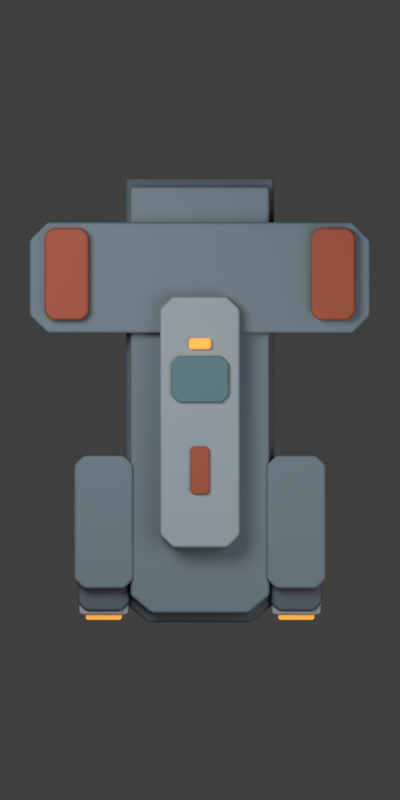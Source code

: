 # Source: enemy-large-4slot.blend  (saved by Blender 4.3.34; exported with 4.5.12 LTS)
import bpy
from mathutils import Matrix  # noqa: F401  (used for matrix-valued properties, if any)

bpy.ops.wm.read_factory_settings(use_empty=True)
scene = bpy.context.scene
scene.name = 'Scene'

# ---- collections
col_collection = bpy.data.collections.new('Collection'); scene.collection.children.link(col_collection)

# ---- materials (node trees are filled in below, after node groups)
mat_frame_003 = bpy.data.materials.new('frame.003')
mat_frame_003.diffuse_color = (0.065, 0.085, 0.105, 1.0)
mat_armor_003 = bpy.data.materials.new('armor.003')
mat_armor_003.diffuse_color = (0.12, 0.16, 0.19, 1.0)
mat_rust_003 = bpy.data.materials.new('rust.003')
mat_rust_003.diffuse_color = (0.28, 0.055, 0.023, 1.0)
mat_edge_003 = bpy.data.materials.new('edge.003')
mat_edge_003.diffuse_color = (0.24, 0.28, 0.3, 1.0)
mat_amber_003 = bpy.data.materials.new('amber.003')
mat_amber_003.diffuse_color = (0.95, 0.32, 0.045, 1.0)
mat_glass_003 = bpy.data.materials.new('glass.003')
mat_glass_003.diffuse_color = (0.075, 0.15, 0.17, 1.0)

# ---- material node trees
mat_frame_003.use_nodes = True; mat_frame_003.node_tree.nodes.clear()
_N = mat_frame_003.node_tree.nodes; _L = mat_frame_003.node_tree.links
n0 = _N.new('ShaderNodeBsdfPrincipled'); n0.name = 'Principled BSDF'; n0.location = (10, 300)
n0.inputs[0].default_value = (0.065, 0.085, 0.105, 1.0)
n0.inputs[2].default_value = 0.72
n1 = _N.new('ShaderNodeOutputMaterial'); n1.name = 'Material Output'; n1.location = (300, 300)
_L.new(n0.outputs[0], n1.inputs[0])
n1.is_active_output = True
mat_armor_003.use_nodes = True; mat_armor_003.node_tree.nodes.clear()
_N = mat_armor_003.node_tree.nodes; _L = mat_armor_003.node_tree.links
n0 = _N.new('ShaderNodeBsdfPrincipled'); n0.name = 'Principled BSDF'; n0.location = (10, 300)
n0.inputs[0].default_value = (0.12, 0.16, 0.19, 1.0)
n0.inputs[2].default_value = 0.72
n1 = _N.new('ShaderNodeOutputMaterial'); n1.name = 'Material Output'; n1.location = (300, 300)
_L.new(n0.outputs[0], n1.inputs[0])
n1.is_active_output = True
mat_rust_003.use_nodes = True; mat_rust_003.node_tree.nodes.clear()
_N = mat_rust_003.node_tree.nodes; _L = mat_rust_003.node_tree.links
n0 = _N.new('ShaderNodeBsdfPrincipled'); n0.name = 'Principled BSDF'; n0.location = (10, 300)
n0.inputs[0].default_value = (0.28, 0.055, 0.023, 1.0)
n0.inputs[2].default_value = 0.72
n1 = _N.new('ShaderNodeOutputMaterial'); n1.name = 'Material Output'; n1.location = (300, 300)
_L.new(n0.outputs[0], n1.inputs[0])
n1.is_active_output = True
mat_edge_003.use_nodes = True; mat_edge_003.node_tree.nodes.clear()
_N = mat_edge_003.node_tree.nodes; _L = mat_edge_003.node_tree.links
n0 = _N.new('ShaderNodeBsdfPrincipled'); n0.name = 'Principled BSDF'; n0.location = (10, 300)
n0.inputs[0].default_value = (0.24, 0.28, 0.3, 1.0)
n0.inputs[2].default_value = 0.72
n1 = _N.new('ShaderNodeOutputMaterial'); n1.name = 'Material Output'; n1.location = (300, 300)
_L.new(n0.outputs[0], n1.inputs[0])
n1.is_active_output = True
mat_amber_003.use_nodes = True; mat_amber_003.node_tree.nodes.clear()
_N = mat_amber_003.node_tree.nodes; _L = mat_amber_003.node_tree.links
n0 = _N.new('ShaderNodeBsdfPrincipled'); n0.name = 'Principled BSDF'; n0.location = (10, 300)
n0.inputs[0].default_value = (0.95, 0.32, 0.045, 1.0)
n0.inputs[2].default_value = 0.72
n0.inputs[27].default_value = (0.95, 0.32, 0.045, 1.0)
n0.inputs[28].default_value = 0.55
n1 = _N.new('ShaderNodeOutputMaterial'); n1.name = 'Material Output'; n1.location = (300, 300)
_L.new(n0.outputs[0], n1.inputs[0])
n1.is_active_output = True
mat_glass_003.use_nodes = True; mat_glass_003.node_tree.nodes.clear()
_N = mat_glass_003.node_tree.nodes; _L = mat_glass_003.node_tree.links
n0 = _N.new('ShaderNodeBsdfPrincipled'); n0.name = 'Principled BSDF'; n0.location = (10, 300)
n0.inputs[0].default_value = (0.075, 0.15, 0.17, 1.0)
n0.inputs[2].default_value = 0.72
n1 = _N.new('ShaderNodeOutputMaterial'); n1.name = 'Material Output'; n1.location = (300, 300)
_L.new(n0.outputs[0], n1.inputs[0])
n1.is_active_output = True

# ---- world
world_world = bpy.data.worlds.new('World'); scene.world = world_world
world_world.use_nodes = True; world_world.node_tree.nodes.clear()
_N = world_world.node_tree.nodes; _L = world_world.node_tree.links
n0 = _N.new('ShaderNodeOutputWorld'); n0.name = 'World Output'; n0.location = (300, 300)
n1 = _N.new('ShaderNodeBackground'); n1.name = 'Background'; n1.location = (10, 300)
n1.inputs[0].default_value = (0.05088, 0.05088, 0.05088, 1.0)
_L.new(n1.outputs[0], n0.inputs[0])
n0.is_active_output = True
world_world.color = (0.28, 0.28, 0.28)
world_world.sun_shadow_jitter_overblur = 0.0

# ---- cameras
cam_camera_004 = bpy.data.cameras.new('Camera.004')
cam_camera_004.type = 'ORTHO'
cam_camera_004.ortho_scale = 10.8

# ---- lights
light_area_006 = bpy.data.lights.new('Area.006', 'AREA')
light_area_006.energy = 1100.0
light_area_006.shape = 'DISK'
light_area_006.size = 7.0
light_area_006.size_y = 1.0
light_area_007 = bpy.data.lights.new('Area.007', 'AREA')
light_area_007.energy = 400.0
light_area_007.shape = 'DISK'
light_area_007.size = 8.0
light_area_007.size_y = 1.0

# ---- meshes
me_graphite_keel_002 = bpy.data.meshes.new('Graphite keel.002')
me_graphite_keel_002.from_pydata([(-1.0, 3.0, -0.3), (1.0, 3.0, -0.3), (1.0, -2.75, -0.3), (0.7, -3.0, -0.3), (-0.7, -3.0, -0.3), (-1.0, -2.75, -0.3), (-1.0, 3.0, 0.2), (1.0, 3.0, 0.2), (1.0, -2.75, 0.2), (0.7, -3.0, 0.2), (-0.7, -3.0, 0.2), (-1.0, -2.75, 0.2)], [], [(5, 4, 3, 2, 1, 0), (6, 7, 8, 9, 10, 11), (0, 1, 7, 6), (1, 2, 8, 7), (2, 3, 9, 8), (3, 4, 10, 9), (4, 5, 11, 10), (5, 0, 6, 11)])
me_graphite_keel_002.materials.append(mat_frame_003)
me_graphite_keel_002.update()
me_armored_deck_002 = bpy.data.meshes.new('Armored deck.002')
me_armored_deck_002.from_pydata([(-0.94, 2.88, 0.18), (0.94, 2.88, 0.18), (0.94, -2.64, 0.18), (0.658, -2.88, 0.18), (-0.658, -2.88, 0.18), (-0.94, -2.64, 0.18), (-0.94, 2.88, 0.5), (0.94, 2.88, 0.5), (0.94, -2.64, 0.5), (0.658, -2.88, 0.5), (-0.658, -2.88, 0.5), (-0.94, -2.64, 0.5)], [], [(5, 4, 3, 2, 1, 0), (6, 7, 8, 9, 10, 11), (0, 1, 7, 6), (1, 2, 8, 7), (2, 3, 9, 8), (3, 4, 10, 9), (4, 5, 11, 10), (5, 0, 6, 11)])
me_armored_deck_002.materials.append(mat_armor_003)
me_armored_deck_002.update()
me_hammerhead_cross_armor = bpy.data.meshes.new('Hammerhead cross armor')
me_hammerhead_cross_armor.from_pydata([(-2.06, 0.9, 0.16), (2.06, 0.9, 0.16), (2.3, 1.14, 0.16), (2.3, 2.16, 0.16), (2.06, 2.4, 0.16), (-2.06, 2.4, 0.16), (-2.3, 2.16, 0.16), (-2.3, 1.14, 0.16), (-2.06, 0.9, 0.68), (2.06, 0.9, 0.68), (2.3, 1.14, 0.68), (2.3, 2.16, 0.68), (2.06, 2.4, 0.68), (-2.06, 2.4, 0.68), (-2.3, 2.16, 0.68), (-2.3, 1.14, 0.68)], [], [(7, 6, 5, 4, 3, 2, 1, 0), (8, 9, 10, 11, 12, 13, 14, 15), (0, 1, 9, 8), (1, 2, 10, 9), (2, 3, 11, 10), (3, 4, 12, 11), (4, 5, 13, 12), (5, 6, 14, 13), (6, 7, 15, 14), (7, 0, 8, 15)])
me_hammerhead_cross_armor.materials.append(mat_armor_003)
me_hammerhead_cross_armor.update()
me_hammerhead_rust_tip = bpy.data.meshes.new('Hammerhead rust tip')
me_hammerhead_rust_tip.from_pydata([(-2.004, 1.075, 0.69), (-1.596, 1.075, 0.69), (-1.5, 1.171, 0.69), (-1.5, 2.229, 0.69), (-1.596, 2.325, 0.69), (-2.004, 2.325, 0.69), (-2.1, 2.229, 0.69), (-2.1, 1.171, 0.69), (-2.004, 1.075, 0.84), (-1.596, 1.075, 0.84), (-1.5, 1.171, 0.84), (-1.5, 2.229, 0.84), (-1.596, 2.325, 0.84), (-2.004, 2.325, 0.84), (-2.1, 2.229, 0.84), (-2.1, 1.171, 0.84)], [], [(7, 6, 5, 4, 3, 2, 1, 0), (8, 9, 10, 11, 12, 13, 14, 15), (0, 1, 9, 8), (1, 2, 10, 9), (2, 3, 11, 10), (3, 4, 12, 11), (4, 5, 13, 12), (5, 6, 14, 13), (6, 7, 15, 14), (7, 0, 8, 15)])
me_hammerhead_rust_tip.materials.append(mat_rust_003)
me_hammerhead_rust_tip.update()
me_aft_hip = bpy.data.meshes.new('Aft hip')
me_aft_hip.from_pydata([(-1.572, -2.55, 0.1), (-1.028, -2.55, 0.1), (-0.9, -2.422, 0.1), (-0.9, -0.878, 0.1), (-1.028, -0.75, 0.1), (-1.572, -0.75, 0.1), (-1.7, -0.878, 0.1), (-1.7, -2.422, 0.1), (-1.572, -2.55, 0.55), (-1.028, -2.55, 0.55), (-0.9, -2.422, 0.55), (-0.9, -0.878, 0.55), (-1.028, -0.75, 0.55), (-1.572, -0.75, 0.55), (-1.7, -0.878, 0.55), (-1.7, -2.422, 0.55)], [], [(7, 6, 5, 4, 3, 2, 1, 0), (8, 9, 10, 11, 12, 13, 14, 15), (0, 1, 9, 8), (1, 2, 10, 9), (2, 3, 11, 10), (3, 4, 12, 11), (4, 5, 13, 12), (5, 6, 14, 13), (6, 7, 15, 14), (7, 0, 8, 15)])
me_aft_hip.materials.append(mat_armor_003)
me_aft_hip.update()
me_engine_cowling_005 = bpy.data.meshes.new('Engine cowling.005')
me_engine_cowling_005.from_pydata([(-1.538, -2.85, -0.12), (-1.062, -2.85, -0.12), (-0.95, -2.738, -0.12), (-0.95, -2.162, -0.12), (-1.062, -2.05, -0.12), (-1.538, -2.05, -0.12), (-1.65, -2.162, -0.12), (-1.65, -2.738, -0.12), (-1.538, -2.85, 0.36), (-1.062, -2.85, 0.36), (-0.95, -2.738, 0.36), (-0.95, -2.162, 0.36), (-1.062, -2.05, 0.36), (-1.538, -2.05, 0.36), (-1.65, -2.162, 0.36), (-1.65, -2.738, 0.36)], [], [(7, 6, 5, 4, 3, 2, 1, 0), (8, 9, 10, 11, 12, 13, 14, 15), (0, 1, 9, 8), (1, 2, 10, 9), (2, 3, 11, 10), (3, 4, 12, 11), (4, 5, 13, 12), (5, 6, 14, 13), (6, 7, 15, 14), (7, 0, 8, 15)])
me_engine_cowling_005.materials.append(mat_frame_003)
me_engine_cowling_005.update()
me_exhaust_lip_005 = bpy.data.meshes.new('Exhaust lip.005')
me_exhaust_lip_005.from_pydata([(-1.6, -2.9, 0.04), (-0.9995, -2.9, 0.04), (-0.9675, -2.868, 0.04), (-0.9675, -2.732, 0.04), (-0.9995, -2.7, 0.04), (-1.6, -2.7, 0.04), (-1.633, -2.732, 0.04), (-1.633, -2.868, 0.04), (-1.6, -2.9, 0.3), (-0.9995, -2.9, 0.3), (-0.9675, -2.868, 0.3), (-0.9675, -2.732, 0.3), (-0.9995, -2.7, 0.3), (-1.6, -2.7, 0.3), (-1.633, -2.732, 0.3), (-1.633, -2.868, 0.3)], [], [(7, 6, 5, 4, 3, 2, 1, 0), (8, 9, 10, 11, 12, 13, 14, 15), (0, 1, 9, 8), (1, 2, 10, 9), (2, 3, 11, 10), (3, 4, 12, 11), (4, 5, 13, 12), (5, 6, 14, 13), (6, 7, 15, 14), (7, 0, 8, 15)])
me_exhaust_lip_005.materials.append(mat_edge_003)
me_exhaust_lip_005.update()
me_amber_exhaust_005 = bpy.data.meshes.new('Amber exhaust.005')
me_amber_exhaust_005.from_pydata([(-1.523, -2.97, 0.07), (-1.077, -2.97, 0.07), (-1.055, -2.948, 0.07), (-1.055, -2.852, 0.07), (-1.077, -2.83, 0.07), (-1.523, -2.83, 0.07), (-1.545, -2.852, 0.07), (-1.545, -2.948, 0.07), (-1.523, -2.97, 0.25), (-1.077, -2.97, 0.25), (-1.055, -2.948, 0.25), (-1.055, -2.852, 0.25), (-1.077, -2.83, 0.25), (-1.523, -2.83, 0.25), (-1.545, -2.852, 0.25), (-1.545, -2.948, 0.25)], [], [(7, 6, 5, 4, 3, 2, 1, 0), (8, 9, 10, 11, 12, 13, 14, 15), (0, 1, 9, 8), (1, 2, 10, 9), (2, 3, 11, 10), (3, 4, 12, 11), (4, 5, 13, 12), (5, 6, 14, 13), (6, 7, 15, 14), (7, 0, 8, 15)])
me_amber_exhaust_005.materials.append(mat_amber_003)
me_amber_exhaust_005.update()
me_hammerhead_rust_tip_001 = bpy.data.meshes.new('Hammerhead rust tip.001')
me_hammerhead_rust_tip_001.from_pydata([(1.596, 1.075, 0.69), (2.004, 1.075, 0.69), (2.1, 1.171, 0.69), (2.1, 2.229, 0.69), (2.004, 2.325, 0.69), (1.596, 2.325, 0.69), (1.5, 2.229, 0.69), (1.5, 1.171, 0.69), (1.596, 1.075, 0.84), (2.004, 1.075, 0.84), (2.1, 1.171, 0.84), (2.1, 2.229, 0.84), (2.004, 2.325, 0.84), (1.596, 2.325, 0.84), (1.5, 2.229, 0.84), (1.5, 1.171, 0.84)], [], [(7, 6, 5, 4, 3, 2, 1, 0), (8, 9, 10, 11, 12, 13, 14, 15), (0, 1, 9, 8), (1, 2, 10, 9), (2, 3, 11, 10), (3, 4, 12, 11), (4, 5, 13, 12), (5, 6, 14, 13), (6, 7, 15, 14), (7, 0, 8, 15)])
me_hammerhead_rust_tip_001.materials.append(mat_rust_003)
me_hammerhead_rust_tip_001.update()
me_aft_hip_001 = bpy.data.meshes.new('Aft hip.001')
me_aft_hip_001.from_pydata([(1.028, -2.55, 0.1), (1.572, -2.55, 0.1), (1.7, -2.422, 0.1), (1.7, -0.878, 0.1), (1.572, -0.75, 0.1), (1.028, -0.75, 0.1), (0.9, -0.878, 0.1), (0.9, -2.422, 0.1), (1.028, -2.55, 0.55), (1.572, -2.55, 0.55), (1.7, -2.422, 0.55), (1.7, -0.878, 0.55), (1.572, -0.75, 0.55), (1.028, -0.75, 0.55), (0.9, -0.878, 0.55), (0.9, -2.422, 0.55)], [], [(7, 6, 5, 4, 3, 2, 1, 0), (8, 9, 10, 11, 12, 13, 14, 15), (0, 1, 9, 8), (1, 2, 10, 9), (2, 3, 11, 10), (3, 4, 12, 11), (4, 5, 13, 12), (5, 6, 14, 13), (6, 7, 15, 14), (7, 0, 8, 15)])
me_aft_hip_001.materials.append(mat_armor_003)
me_aft_hip_001.update()
me_engine_cowling_006 = bpy.data.meshes.new('Engine cowling.006')
me_engine_cowling_006.from_pydata([(1.062, -2.85, -0.12), (1.538, -2.85, -0.12), (1.65, -2.738, -0.12), (1.65, -2.162, -0.12), (1.538, -2.05, -0.12), (1.062, -2.05, -0.12), (0.95, -2.162, -0.12), (0.95, -2.738, -0.12), (1.062, -2.85, 0.36), (1.538, -2.85, 0.36), (1.65, -2.738, 0.36), (1.65, -2.162, 0.36), (1.538, -2.05, 0.36), (1.062, -2.05, 0.36), (0.95, -2.162, 0.36), (0.95, -2.738, 0.36)], [], [(7, 6, 5, 4, 3, 2, 1, 0), (8, 9, 10, 11, 12, 13, 14, 15), (0, 1, 9, 8), (1, 2, 10, 9), (2, 3, 11, 10), (3, 4, 12, 11), (4, 5, 13, 12), (5, 6, 14, 13), (6, 7, 15, 14), (7, 0, 8, 15)])
me_engine_cowling_006.materials.append(mat_frame_003)
me_engine_cowling_006.update()
me_exhaust_lip_006 = bpy.data.meshes.new('Exhaust lip.006')
me_exhaust_lip_006.from_pydata([(0.9995, -2.9, 0.04), (1.6, -2.9, 0.04), (1.633, -2.868, 0.04), (1.633, -2.732, 0.04), (1.6, -2.7, 0.04), (0.9995, -2.7, 0.04), (0.9675, -2.732, 0.04), (0.9675, -2.868, 0.04), (0.9995, -2.9, 0.3), (1.6, -2.9, 0.3), (1.633, -2.868, 0.3), (1.633, -2.732, 0.3), (1.6, -2.7, 0.3), (0.9995, -2.7, 0.3), (0.9675, -2.732, 0.3), (0.9675, -2.868, 0.3)], [], [(7, 6, 5, 4, 3, 2, 1, 0), (8, 9, 10, 11, 12, 13, 14, 15), (0, 1, 9, 8), (1, 2, 10, 9), (2, 3, 11, 10), (3, 4, 12, 11), (4, 5, 13, 12), (5, 6, 14, 13), (6, 7, 15, 14), (7, 0, 8, 15)])
me_exhaust_lip_006.materials.append(mat_edge_003)
me_exhaust_lip_006.update()
me_amber_exhaust_006 = bpy.data.meshes.new('Amber exhaust.006')
me_amber_exhaust_006.from_pydata([(1.077, -2.97, 0.07), (1.523, -2.97, 0.07), (1.545, -2.948, 0.07), (1.545, -2.852, 0.07), (1.523, -2.83, 0.07), (1.077, -2.83, 0.07), (1.055, -2.852, 0.07), (1.055, -2.948, 0.07), (1.077, -2.97, 0.25), (1.523, -2.97, 0.25), (1.545, -2.948, 0.25), (1.545, -2.852, 0.25), (1.523, -2.83, 0.25), (1.077, -2.83, 0.25), (1.055, -2.852, 0.25), (1.055, -2.948, 0.25)], [], [(7, 6, 5, 4, 3, 2, 1, 0), (8, 9, 10, 11, 12, 13, 14, 15), (0, 1, 9, 8), (1, 2, 10, 9), (2, 3, 11, 10), (3, 4, 12, 11), (4, 5, 13, 12), (5, 6, 14, 13), (6, 7, 15, 14), (7, 0, 8, 15)])
me_amber_exhaust_006.materials.append(mat_amber_003)
me_amber_exhaust_006.update()
me_command_spine_003 = bpy.data.meshes.new('Command spine.003')
me_command_spine_003.from_pydata([(-0.3672, -2.0, 0.52), (0.3672, -2.0, 0.52), (0.54, -1.827, 0.52), (0.54, 1.227, 0.52), (0.3672, 1.4, 0.52), (-0.3672, 1.4, 0.52), (-0.54, 1.227, 0.52), (-0.54, -1.827, 0.52), (-0.3672, -2.0, 0.89), (0.3672, -2.0, 0.89), (0.54, -1.827, 0.89), (0.54, 1.227, 0.89), (0.3672, 1.4, 0.89), (-0.3672, 1.4, 0.89), (-0.54, 1.227, 0.89), (-0.54, -1.827, 0.89)], [], [(7, 6, 5, 4, 3, 2, 1, 0), (8, 9, 10, 11, 12, 13, 14, 15), (0, 1, 9, 8), (1, 2, 10, 9), (2, 3, 11, 10), (3, 4, 12, 11), (4, 5, 13, 12), (5, 6, 14, 13), (6, 7, 15, 14), (7, 0, 8, 15)])
me_command_spine_003.materials.append(mat_edge_003)
me_command_spine_003.update()
me_recessed_bridge_glass_003 = bpy.data.meshes.new('Recessed bridge glass.003')
me_recessed_bridge_glass_003.from_pydata([(-0.2892, -0.035, 0.9), (0.2892, -0.035, 0.9), (0.39, 0.0658, 0.9), (0.39, 0.4942, 0.9), (0.2892, 0.595, 0.9), (-0.2892, 0.595, 0.9), (-0.39, 0.4942, 0.9), (-0.39, 0.0658, 0.9), (-0.2892, -0.035, 0.95), (0.2892, -0.035, 0.95), (0.39, 0.0658, 0.95), (0.39, 0.4942, 0.95), (0.2892, 0.595, 0.95), (-0.2892, 0.595, 0.95), (-0.39, 0.4942, 0.95), (-0.39, 0.0658, 0.95)], [], [(7, 6, 5, 4, 3, 2, 1, 0), (8, 9, 10, 11, 12, 13, 14, 15), (0, 1, 9, 8), (1, 2, 10, 9), (2, 3, 11, 10), (3, 4, 12, 11), (4, 5, 13, 12), (5, 6, 14, 13), (6, 7, 15, 14), (7, 0, 8, 15)])
me_recessed_bridge_glass_003.materials.append(mat_glass_003)
me_recessed_bridge_glass_003.update()
me_amber_forward_marker_003 = bpy.data.meshes.new('Amber forward marker.003')
me_amber_forward_marker_003.from_pydata([(-0.126, 0.685, 0.91), (0.126, 0.685, 0.91), (0.15, 0.709, 0.91), (0.15, 0.811, 0.91), (0.126, 0.835, 0.91), (-0.126, 0.835, 0.91), (-0.15, 0.811, 0.91), (-0.15, 0.709, 0.91), (-0.126, 0.685, 0.95), (0.126, 0.685, 0.95), (0.15, 0.709, 0.95), (0.15, 0.811, 0.95), (0.126, 0.835, 0.95), (-0.126, 0.835, 0.95), (-0.15, 0.811, 0.95), (-0.15, 0.709, 0.95)], [], [(7, 6, 5, 4, 3, 2, 1, 0), (8, 9, 10, 11, 12, 13, 14, 15), (0, 1, 9, 8), (1, 2, 10, 9), (2, 3, 11, 10), (3, 4, 12, 11), (4, 5, 13, 12), (5, 6, 14, 13), (6, 7, 15, 14), (7, 0, 8, 15)])
me_amber_forward_marker_003.materials.append(mat_amber_003)
me_amber_forward_marker_003.update()
me_rust_axial_stripe_003 = bpy.data.meshes.new('Rust axial stripe.003')
me_rust_axial_stripe_003.from_pydata([(-0.0884, -1.275, 0.9), (0.0884, -1.275, 0.9), (0.13, -1.233, 0.9), (0.13, -0.6666, 0.9), (0.0884, -0.625, 0.9), (-0.0884, -0.625, 0.9), (-0.13, -0.6666, 0.9), (-0.13, -1.233, 0.9), (-0.0884, -1.275, 0.94), (0.0884, -1.275, 0.94), (0.13, -1.233, 0.94), (0.13, -0.6666, 0.94), (0.0884, -0.625, 0.94), (-0.0884, -0.625, 0.94), (-0.13, -0.6666, 0.94), (-0.13, -1.233, 0.94)], [], [(7, 6, 5, 4, 3, 2, 1, 0), (8, 9, 10, 11, 12, 13, 14, 15), (0, 1, 9, 8), (1, 2, 10, 9), (2, 3, 11, 10), (3, 4, 12, 11), (4, 5, 13, 12), (5, 6, 14, 13), (6, 7, 15, 14), (7, 0, 8, 15)])
me_rust_axial_stripe_003.materials.append(mat_rust_003)
me_rust_axial_stripe_003.update()

# ---- objects
ob_graphite_keel = bpy.data.objects.new('Graphite keel', me_graphite_keel_002)
ob_armored_deck = bpy.data.objects.new('Armored deck', me_armored_deck_002)
ob_hammerhead_cross_armor = bpy.data.objects.new('Hammerhead cross armor', me_hammerhead_cross_armor)
ob_hammerhead_rust_tip = bpy.data.objects.new('Hammerhead rust tip', me_hammerhead_rust_tip)
ob_aft_hip = bpy.data.objects.new('Aft hip', me_aft_hip)
ob_engine_cowling = bpy.data.objects.new('Engine cowling', me_engine_cowling_005)
ob_exhaust_lip = bpy.data.objects.new('Exhaust lip', me_exhaust_lip_005)
ob_amber_exhaust = bpy.data.objects.new('Amber exhaust', me_amber_exhaust_005)
ob_hammerhead_rust_tip_001 = bpy.data.objects.new('Hammerhead rust tip.001', me_hammerhead_rust_tip_001)
ob_aft_hip_001 = bpy.data.objects.new('Aft hip.001', me_aft_hip_001)
ob_engine_cowling_001 = bpy.data.objects.new('Engine cowling.001', me_engine_cowling_006)
ob_exhaust_lip_001 = bpy.data.objects.new('Exhaust lip.001', me_exhaust_lip_006)
ob_amber_exhaust_001 = bpy.data.objects.new('Amber exhaust.001', me_amber_exhaust_006)
ob_command_spine = bpy.data.objects.new('Command spine', me_command_spine_003)
ob_recessed_bridge_glass = bpy.data.objects.new('Recessed bridge glass', me_recessed_bridge_glass_003)
ob_amber_forward_marker = bpy.data.objects.new('Amber forward marker', me_amber_forward_marker_003)
ob_rust_axial_stripe = bpy.data.objects.new('Rust axial stripe', me_rust_axial_stripe_003)
ob_top_down_sprite_camera = bpy.data.objects.new('Top down sprite camera', cam_camera_004)
ob_area = bpy.data.objects.new('Area', light_area_006)
ob_area_001 = bpy.data.objects.new('Area.001', light_area_007)

# ---- transforms, parenting, visibility, modifiers, constraints
ob_graphite_keel.location = (0.0, 0.0, 0.0)
_m = ob_graphite_keel.modifiers.new('Soft machined edges', 'BEVEL')
_m.width = 0.045
_m.width_pct = 0.045
_m.segments = 2
_m = ob_graphite_keel.modifiers.new('Weighted corner normals', 'WEIGHTED_NORMAL')
ob_armored_deck.location = (0.0, 0.0, 0.0)
_m = ob_armored_deck.modifiers.new('Soft machined edges', 'BEVEL')
_m.width = 0.045
_m.width_pct = 0.045
_m.segments = 2
_m = ob_armored_deck.modifiers.new('Weighted corner normals', 'WEIGHTED_NORMAL')
ob_hammerhead_cross_armor.location = (0.0, 0.0, 0.0)
_m = ob_hammerhead_cross_armor.modifiers.new('Soft machined edges', 'BEVEL')
_m.width = 0.045
_m.width_pct = 0.045
_m.segments = 2
_m = ob_hammerhead_cross_armor.modifiers.new('Weighted corner normals', 'WEIGHTED_NORMAL')
ob_hammerhead_rust_tip.location = (0.0, 0.0, 0.0)
_m = ob_hammerhead_rust_tip.modifiers.new('Soft machined edges', 'BEVEL')
_m.width = 0.045
_m.width_pct = 0.045
_m.segments = 2
_m = ob_hammerhead_rust_tip.modifiers.new('Weighted corner normals', 'WEIGHTED_NORMAL')
ob_aft_hip.location = (0.0, 0.0, 0.0)
_m = ob_aft_hip.modifiers.new('Soft machined edges', 'BEVEL')
_m.width = 0.045
_m.width_pct = 0.045
_m.segments = 2
_m = ob_aft_hip.modifiers.new('Weighted corner normals', 'WEIGHTED_NORMAL')
ob_engine_cowling.location = (0.0, 0.0, 0.0)
_m = ob_engine_cowling.modifiers.new('Soft machined edges', 'BEVEL')
_m.width = 0.045
_m.width_pct = 0.045
_m.segments = 2
_m = ob_engine_cowling.modifiers.new('Weighted corner normals', 'WEIGHTED_NORMAL')
ob_exhaust_lip.location = (0.0, 0.0, 0.0)
_m = ob_exhaust_lip.modifiers.new('Soft machined edges', 'BEVEL')
_m.width = 0.045
_m.width_pct = 0.045
_m.segments = 2
_m = ob_exhaust_lip.modifiers.new('Weighted corner normals', 'WEIGHTED_NORMAL')
ob_amber_exhaust.location = (0.0, 0.0, 0.0)
_m = ob_amber_exhaust.modifiers.new('Soft machined edges', 'BEVEL')
_m.width = 0.045
_m.width_pct = 0.045
_m.segments = 2
_m = ob_amber_exhaust.modifiers.new('Weighted corner normals', 'WEIGHTED_NORMAL')
ob_hammerhead_rust_tip_001.location = (0.0, 0.0, 0.0)
_m = ob_hammerhead_rust_tip_001.modifiers.new('Soft machined edges', 'BEVEL')
_m.width = 0.045
_m.width_pct = 0.045
_m.segments = 2
_m = ob_hammerhead_rust_tip_001.modifiers.new('Weighted corner normals', 'WEIGHTED_NORMAL')
ob_aft_hip_001.location = (0.0, 0.0, 0.0)
_m = ob_aft_hip_001.modifiers.new('Soft machined edges', 'BEVEL')
_m.width = 0.045
_m.width_pct = 0.045
_m.segments = 2
_m = ob_aft_hip_001.modifiers.new('Weighted corner normals', 'WEIGHTED_NORMAL')
ob_engine_cowling_001.location = (0.0, 0.0, 0.0)
_m = ob_engine_cowling_001.modifiers.new('Soft machined edges', 'BEVEL')
_m.width = 0.045
_m.width_pct = 0.045
_m.segments = 2
_m = ob_engine_cowling_001.modifiers.new('Weighted corner normals', 'WEIGHTED_NORMAL')
ob_exhaust_lip_001.location = (0.0, 0.0, 0.0)
_m = ob_exhaust_lip_001.modifiers.new('Soft machined edges', 'BEVEL')
_m.width = 0.045
_m.width_pct = 0.045
_m.segments = 2
_m = ob_exhaust_lip_001.modifiers.new('Weighted corner normals', 'WEIGHTED_NORMAL')
ob_amber_exhaust_001.location = (0.0, 0.0, 0.0)
_m = ob_amber_exhaust_001.modifiers.new('Soft machined edges', 'BEVEL')
_m.width = 0.045
_m.width_pct = 0.045
_m.segments = 2
_m = ob_amber_exhaust_001.modifiers.new('Weighted corner normals', 'WEIGHTED_NORMAL')
ob_command_spine.location = (0.0, 0.0, 0.0)
_m = ob_command_spine.modifiers.new('Soft machined edges', 'BEVEL')
_m.width = 0.045
_m.width_pct = 0.045
_m.segments = 2
_m = ob_command_spine.modifiers.new('Weighted corner normals', 'WEIGHTED_NORMAL')
ob_recessed_bridge_glass.location = (0.0, 0.0, 0.0)
_m = ob_recessed_bridge_glass.modifiers.new('Soft machined edges', 'BEVEL')
_m.width = 0.045
_m.width_pct = 0.045
_m.segments = 2
_m = ob_recessed_bridge_glass.modifiers.new('Weighted corner normals', 'WEIGHTED_NORMAL')
ob_amber_forward_marker.location = (0.0, 0.0, 0.0)
_m = ob_amber_forward_marker.modifiers.new('Soft machined edges', 'BEVEL')
_m.width = 0.045
_m.width_pct = 0.045
_m.segments = 2
_m = ob_amber_forward_marker.modifiers.new('Weighted corner normals', 'WEIGHTED_NORMAL')
ob_rust_axial_stripe.location = (0.0, 0.0, 0.0)
_m = ob_rust_axial_stripe.modifiers.new('Soft machined edges', 'BEVEL')
_m.width = 0.045
_m.width_pct = 0.045
_m.segments = 2
_m = ob_rust_axial_stripe.modifiers.new('Weighted corner normals', 'WEIGHTED_NORMAL')
ob_top_down_sprite_camera.location = (0.0, 0.0, 20.0)
ob_area.location = (-5.0, 4.0, 10.0)
ob_area.rotation_euler = (0.5695, 3.336e-08, -2.246)
ob_area_001.location = (5.0, -2.0, 8.0)
ob_area_001.rotation_euler = (0.5925, -1.752e-08, 1.19)

# ---- collection membership
col_collection.objects.link(ob_graphite_keel)
col_collection.objects.link(ob_armored_deck)
col_collection.objects.link(ob_hammerhead_cross_armor)
col_collection.objects.link(ob_hammerhead_rust_tip)
col_collection.objects.link(ob_aft_hip)
col_collection.objects.link(ob_engine_cowling)
col_collection.objects.link(ob_exhaust_lip)
col_collection.objects.link(ob_amber_exhaust)
col_collection.objects.link(ob_hammerhead_rust_tip_001)
col_collection.objects.link(ob_aft_hip_001)
col_collection.objects.link(ob_engine_cowling_001)
col_collection.objects.link(ob_exhaust_lip_001)
col_collection.objects.link(ob_amber_exhaust_001)
col_collection.objects.link(ob_command_spine)
col_collection.objects.link(ob_recessed_bridge_glass)
col_collection.objects.link(ob_amber_forward_marker)
col_collection.objects.link(ob_rust_axial_stripe)
col_collection.objects.link(ob_top_down_sprite_camera)
col_collection.objects.link(ob_area)
col_collection.objects.link(ob_area_001)

# ---- scene / render settings (as saved in the file)
scene.camera = ob_top_down_sprite_camera
scene.frame_start = 1; scene.frame_end = 250; scene.frame_set(1)
scene.render.engine = 'CYCLES'
scene.render.resolution_x = 887
scene.render.resolution_y = 1774
scene.render.film_transparent = True
scene.cycles.use_denoising = False
scene.cycles.samples = 24
scene.view_settings.view_transform = 'Standard'
bpy.context.view_layer.update()
